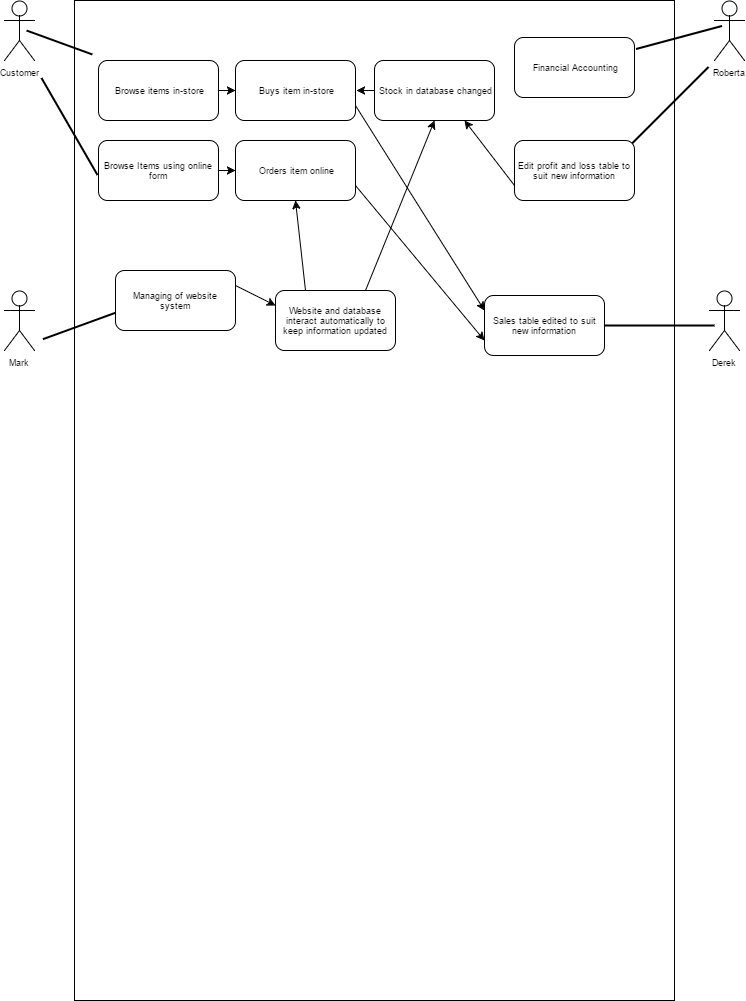

The diagram above was exported from draw.io. Its source (the exported page's mxGraphModel, read from the mxfile embedded in the PNG):
<mxGraphModel dx="872" dy="457" grid="1" gridSize="10" guides="1" tooltips="1" connect="1" arrows="1" fold="1" page="1" pageScale="1" pageWidth="850" pageHeight="1100" background="#ffffff" math="0" shadow="0">
  <root>
    <mxCell id="0" />
    <mxCell id="1" parent="0" />
    <mxCell id="2" value="" style="whiteSpace=wrap;html=1;fontSize=9;fillColor=#ffffff;strokeColor=#000000;" parent="1" vertex="1">
      <mxGeometry x="120" y="40" width="600" height="1000" as="geometry" />
    </mxCell>
    <mxCell id="3" value="Customer" style="shape=umlActor;verticalLabelPosition=bottom;labelBackgroundColor=#ffffff;verticalAlign=top;html=1;fontSize=9;" parent="1" vertex="1">
      <mxGeometry x="50" y="40" width="30" height="60" as="geometry" />
    </mxCell>
    <mxCell id="4" value="Buys item in-store" style="rounded=1;whiteSpace=wrap;html=1;fontSize=9;" parent="1" vertex="1">
      <mxGeometry x="281" y="100" width="120" height="60" as="geometry" />
    </mxCell>
    <mxCell id="6" value="" style="endArrow=classic;html=1;fontSize=9;exitX=0;exitY=0.5;" parent="1" source="7" edge="1">
      <mxGeometry width="50" height="50" relative="1" as="geometry">
        <mxPoint x="320" y="130" as="sourcePoint" />
        <mxPoint x="402" y="130" as="targetPoint" />
      </mxGeometry>
    </mxCell>
    <mxCell id="7" value="Stock in database changed" style="rounded=1;whiteSpace=wrap;html=1;fontSize=9;" parent="1" vertex="1">
      <mxGeometry x="420" y="100" width="120" height="60" as="geometry" />
    </mxCell>
    <mxCell id="12" value="" style="line;strokeWidth=2;html=1;fontSize=9;rotation=60;" parent="1" vertex="1">
      <mxGeometry x="59" y="161" width="112" height="10" as="geometry" />
    </mxCell>
    <mxCell id="13" value="Browse items in-store" style="rounded=1;whiteSpace=wrap;html=1;fontSize=9;" parent="1" vertex="1">
      <mxGeometry x="144" y="100" width="120" height="60" as="geometry" />
    </mxCell>
    <mxCell id="15" value="Browse Items using online form" style="rounded=1;whiteSpace=wrap;html=1;fontSize=9;" parent="1" vertex="1">
      <mxGeometry x="144" y="180" width="120" height="60" as="geometry" />
    </mxCell>
    <mxCell id="16" value="" style="line;strokeWidth=2;html=1;fontSize=9;rotation=20;" parent="1" vertex="1">
      <mxGeometry x="70" y="77" width="70" height="10" as="geometry" />
    </mxCell>
    <mxCell id="18" value="Derek" style="shape=umlActor;verticalLabelPosition=bottom;labelBackgroundColor=#ffffff;verticalAlign=top;html=1;fontSize=9;" parent="1" vertex="1">
      <mxGeometry x="755" y="330" width="30" height="60" as="geometry" />
    </mxCell>
    <mxCell id="23" value="" style="line;strokeWidth=2;html=1;fontSize=9;rotation=-20;" parent="1" vertex="1">
      <mxGeometry x="86" y="360" width="80" height="10" as="geometry" />
    </mxCell>
    <mxCell id="29" value="Mark" style="shape=umlActor;verticalLabelPosition=bottom;labelBackgroundColor=#ffffff;verticalAlign=top;html=1;fontSize=9;" parent="1" vertex="1">
      <mxGeometry x="50" y="330" width="30" height="60" as="geometry" />
    </mxCell>
    <mxCell id="30" value="Managing of website system" style="rounded=1;whiteSpace=wrap;html=1;fontSize=9;" parent="1" vertex="1">
      <mxGeometry x="161" y="310" width="120" height="60" as="geometry" />
    </mxCell>
    <mxCell id="31" value="Website and database interact automatically to keep information updated" style="rounded=1;whiteSpace=wrap;html=1;fontSize=9;" parent="1" vertex="1">
      <mxGeometry x="321" y="330" width="120" height="60" as="geometry" />
    </mxCell>
    <mxCell id="36" value="Roberta" style="shape=umlActor;verticalLabelPosition=bottom;labelBackgroundColor=#ffffff;verticalAlign=top;html=1;fontSize=9;" parent="1" vertex="1">
      <mxGeometry x="760" y="40" width="30" height="60" as="geometry" />
    </mxCell>
    <mxCell id="37" value="Financial Accounting" style="rounded=1;whiteSpace=wrap;html=1;fontSize=9;" parent="1" vertex="1">
      <mxGeometry x="560" y="77" width="120" height="60" as="geometry" />
    </mxCell>
    <mxCell id="38" value="" style="line;strokeWidth=2;html=1;fontSize=9;rotation=-45;" parent="1" vertex="1">
      <mxGeometry x="661" y="140" width="109" height="10" as="geometry" />
    </mxCell>
    <mxCell id="39" style="edgeStyle=orthogonalEdgeStyle;rounded=0;html=1;exitX=0;exitY=0.5;exitPerimeter=0;entryX=0;entryY=0.5;entryPerimeter=0;jettySize=auto;orthogonalLoop=1;fontSize=9;" parent="1" source="38" target="38" edge="1">
      <mxGeometry relative="1" as="geometry" />
    </mxCell>
    <mxCell id="41" value="Edit profit and loss table to suit new information" style="rounded=1;whiteSpace=wrap;html=1;fontSize=9;" parent="1" vertex="1">
      <mxGeometry x="560" y="180" width="120" height="60" as="geometry" />
    </mxCell>
    <mxCell id="43" value="" style="line;strokeWidth=2;html=1;fontSize=9;rotation=-15;" parent="1" vertex="1">
      <mxGeometry x="680" y="72" width="89" height="10" as="geometry" />
    </mxCell>
    <mxCell id="58" value="" style="endArrow=classic;html=1;fontSize=9;exitX=1;exitY=0.5;entryX=0;entryY=0.5;" parent="1" source="13" target="4" edge="1">
      <mxGeometry width="50" height="50" relative="1" as="geometry">
        <mxPoint x="260" y="250" as="sourcePoint" />
        <mxPoint x="310" y="200" as="targetPoint" />
      </mxGeometry>
    </mxCell>
    <mxCell id="59" value="" style="endArrow=classic;html=1;fontSize=9;entryX=0;entryY=0.5;exitX=1;exitY=0.5;" parent="1" source="15" target="67" edge="1">
      <mxGeometry width="50" height="50" relative="1" as="geometry">
        <mxPoint x="270" y="140" as="sourcePoint" />
        <mxPoint x="320" y="90" as="targetPoint" />
      </mxGeometry>
    </mxCell>
    <mxCell id="60" value="" style="endArrow=classic;html=1;fontSize=9;exitX=0;exitY=0.75;entryX=0.75;entryY=1;" parent="1" source="41" target="7" edge="1">
      <mxGeometry width="50" height="50" relative="1" as="geometry">
        <mxPoint x="460" y="370" as="sourcePoint" />
        <mxPoint x="510" y="320" as="targetPoint" />
      </mxGeometry>
    </mxCell>
    <mxCell id="64" value="" style="endArrow=classic;html=1;fontSize=9;exitX=1;exitY=0.25;entryX=0;entryY=0.25;" parent="1" source="30" target="31" edge="1">
      <mxGeometry width="50" height="50" relative="1" as="geometry">
        <mxPoint x="281" y="310" as="sourcePoint" />
        <mxPoint x="331" y="260" as="targetPoint" />
      </mxGeometry>
    </mxCell>
    <mxCell id="65" value="" style="endArrow=classic;html=1;fontSize=9;exitX=0.75;exitY=0;entryX=0.5;entryY=1;" parent="1" source="31" target="7" edge="1">
      <mxGeometry width="50" height="50" relative="1" as="geometry">
        <mxPoint x="510" y="370" as="sourcePoint" />
        <mxPoint x="560" y="320" as="targetPoint" />
      </mxGeometry>
    </mxCell>
    <mxCell id="66" value="" style="endArrow=classic;html=1;fontSize=9;exitX=0.25;exitY=0;entryX=0.5;entryY=1;" parent="1" source="31" target="67" edge="1">
      <mxGeometry width="50" height="50" relative="1" as="geometry">
        <mxPoint x="196" y="295" as="sourcePoint" />
        <mxPoint x="246" y="245" as="targetPoint" />
      </mxGeometry>
    </mxCell>
    <mxCell id="67" value="Orders item online" style="rounded=1;whiteSpace=wrap;html=1;fontSize=9;" parent="1" vertex="1">
      <mxGeometry x="281" y="180" width="120" height="60" as="geometry" />
    </mxCell>
    <mxCell id="69" value="Sales table edited to suit new information" style="rounded=1;whiteSpace=wrap;html=1;fontSize=9;" parent="1" vertex="1">
      <mxGeometry x="530" y="335" width="120" height="60" as="geometry" />
    </mxCell>
    <mxCell id="70" value="" style="endArrow=classic;html=1;fontSize=9;entryX=0;entryY=0.75;exitX=1;exitY=0.75;" parent="1" source="67" target="69" edge="1">
      <mxGeometry width="50" height="50" relative="1" as="geometry">
        <mxPoint x="460" y="330" as="sourcePoint" />
        <mxPoint x="510" y="280" as="targetPoint" />
      </mxGeometry>
    </mxCell>
    <mxCell id="71" value="" style="endArrow=classic;html=1;fontSize=9;exitX=1;exitY=0.75;entryX=0;entryY=0.25;" parent="1" source="4" target="69" edge="1">
      <mxGeometry width="50" height="50" relative="1" as="geometry">
        <mxPoint x="401" y="216" as="sourcePoint" />
        <mxPoint x="451" y="166" as="targetPoint" />
      </mxGeometry>
    </mxCell>
    <mxCell id="72" value="" style="line;strokeWidth=2;html=1;fontSize=9;" parent="1" vertex="1">
      <mxGeometry x="650" y="360" width="110" height="10" as="geometry" />
    </mxCell>
  </root>
</mxGraphModel>